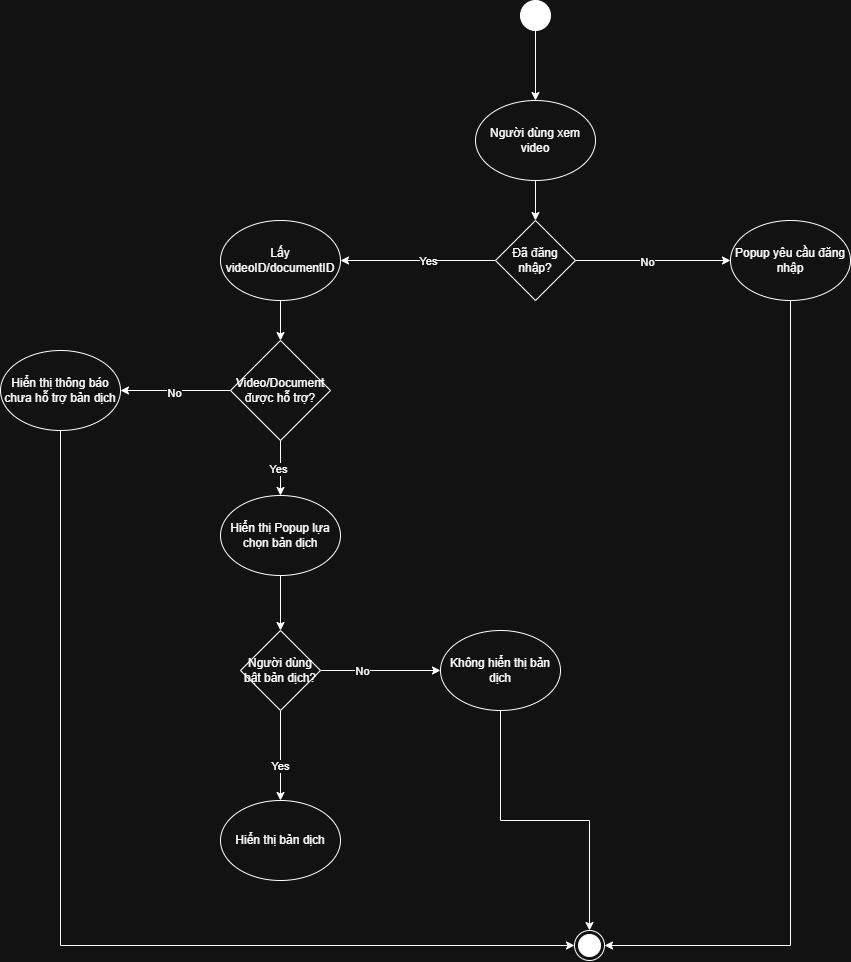

The diagram above was exported from draw.io. Its source (the exported page's mxGraphModel, read from the mxfile embedded in the PNG):
<mxGraphModel dx="2847" dy="1124" grid="1" gridSize="10" guides="1" tooltips="1" connect="1" arrows="1" fold="1" page="1" pageScale="1" pageWidth="827" pageHeight="1169" math="0" shadow="0">
  <root>
    <mxCell id="0" />
    <mxCell id="1" parent="0" />
    <mxCell id="0fQ8G62Ag8r32-ZO2_6p-2" edge="1" parent="1" source="0fQ8G62Ag8r32-ZO2_6p-1" style="edgeStyle=orthogonalEdgeStyle;rounded=0;orthogonalLoop=1;jettySize=auto;html=1;exitX=0.5;exitY=1;exitDx=0;exitDy=0;entryX=0.5;entryY=0;entryDx=0;entryDy=0;" target="0fQ8G62Ag8r32-ZO2_6p-3">
      <mxGeometry relative="1" as="geometry">
        <mxPoint x="375.3333333333335" y="160" as="targetPoint" />
      </mxGeometry>
    </mxCell>
    <mxCell id="0fQ8G62Ag8r32-ZO2_6p-1" parent="1" style="ellipse;fillColor=strokeColor;html=1;" value="" vertex="1">
      <mxGeometry height="30" width="30" x="360" y="10" as="geometry" />
    </mxCell>
    <mxCell id="0fQ8G62Ag8r32-ZO2_6p-5" edge="1" parent="1" source="0fQ8G62Ag8r32-ZO2_6p-3" style="edgeStyle=orthogonalEdgeStyle;rounded=0;orthogonalLoop=1;jettySize=auto;html=1;exitX=0.5;exitY=1;exitDx=0;exitDy=0;" target="0fQ8G62Ag8r32-ZO2_6p-4">
      <mxGeometry relative="1" as="geometry" />
    </mxCell>
    <mxCell id="0fQ8G62Ag8r32-ZO2_6p-3" parent="1" style="ellipse;whiteSpace=wrap;html=1;" value="Người dùng xem video" vertex="1">
      <mxGeometry height="80" width="120" x="315" y="110" as="geometry" />
    </mxCell>
    <mxCell id="0fQ8G62Ag8r32-ZO2_6p-6" edge="1" parent="1" source="0fQ8G62Ag8r32-ZO2_6p-4" style="edgeStyle=orthogonalEdgeStyle;rounded=0;orthogonalLoop=1;jettySize=auto;html=1;exitX=0;exitY=0.5;exitDx=0;exitDy=0;entryX=1;entryY=0.5;entryDx=0;entryDy=0;" target="0fQ8G62Ag8r32-ZO2_6p-10">
      <mxGeometry relative="1" as="geometry">
        <mxPoint x="200" y="269.83333333333337" as="targetPoint" />
      </mxGeometry>
    </mxCell>
    <mxCell id="0fQ8G62Ag8r32-ZO2_6p-8" connectable="0" parent="0fQ8G62Ag8r32-ZO2_6p-6" style="edgeLabel;html=1;align=center;verticalAlign=middle;resizable=0;points=[];" value="Yes" vertex="1">
      <mxGeometry relative="1" x="-0.1171" as="geometry">
        <mxPoint x="1" as="offset" />
      </mxGeometry>
    </mxCell>
    <mxCell id="0fQ8G62Ag8r32-ZO2_6p-7" edge="1" parent="1" source="0fQ8G62Ag8r32-ZO2_6p-4" style="edgeStyle=orthogonalEdgeStyle;rounded=0;orthogonalLoop=1;jettySize=auto;html=1;exitX=1;exitY=0.5;exitDx=0;exitDy=0;entryX=0;entryY=0.5;entryDx=0;entryDy=0;" target="0fQ8G62Ag8r32-ZO2_6p-31">
      <mxGeometry relative="1" as="geometry">
        <mxPoint x="560" y="269.83333333333337" as="targetPoint" />
      </mxGeometry>
    </mxCell>
    <mxCell id="0fQ8G62Ag8r32-ZO2_6p-9" connectable="0" parent="0fQ8G62Ag8r32-ZO2_6p-7" style="edgeLabel;html=1;align=center;verticalAlign=middle;resizable=0;points=[];" value="No" vertex="1">
      <mxGeometry relative="1" x="-0.0769" y="-1" as="geometry">
        <mxPoint as="offset" />
      </mxGeometry>
    </mxCell>
    <mxCell id="0fQ8G62Ag8r32-ZO2_6p-4" parent="1" style="rhombus;whiteSpace=wrap;html=1;" value="Đã đăng nhập?" vertex="1">
      <mxGeometry height="80" width="80" x="335" y="230" as="geometry" />
    </mxCell>
    <mxCell id="0fQ8G62Ag8r32-ZO2_6p-13" edge="1" parent="1" source="0fQ8G62Ag8r32-ZO2_6p-10" style="edgeStyle=orthogonalEdgeStyle;rounded=0;orthogonalLoop=1;jettySize=auto;html=1;exitX=0.5;exitY=1;exitDx=0;exitDy=0;entryX=0.5;entryY=0;entryDx=0;entryDy=0;" target="0fQ8G62Ag8r32-ZO2_6p-12">
      <mxGeometry relative="1" as="geometry" />
    </mxCell>
    <mxCell id="0fQ8G62Ag8r32-ZO2_6p-10" parent="1" style="ellipse;whiteSpace=wrap;html=1;" value="Lấy videoID/documentID" vertex="1">
      <mxGeometry height="80" width="120" x="60" y="230" as="geometry" />
    </mxCell>
    <mxCell id="0fQ8G62Ag8r32-ZO2_6p-18" edge="1" parent="1" source="0fQ8G62Ag8r32-ZO2_6p-11" style="edgeStyle=orthogonalEdgeStyle;rounded=0;orthogonalLoop=1;jettySize=auto;html=1;exitX=0.5;exitY=1;exitDx=0;exitDy=0;" target="0fQ8G62Ag8r32-ZO2_6p-17">
      <mxGeometry relative="1" as="geometry" />
    </mxCell>
    <mxCell id="0fQ8G62Ag8r32-ZO2_6p-11" parent="1" style="ellipse;whiteSpace=wrap;html=1;" value="Hiển thị Popup lựa chọn bản dịch" vertex="1">
      <mxGeometry height="80" width="120" x="60" y="505" as="geometry" />
    </mxCell>
    <mxCell id="0fQ8G62Ag8r32-ZO2_6p-14" edge="1" parent="1" source="0fQ8G62Ag8r32-ZO2_6p-12" style="edgeStyle=orthogonalEdgeStyle;rounded=0;orthogonalLoop=1;jettySize=auto;html=1;exitX=0.5;exitY=1;exitDx=0;exitDy=0;entryX=0.5;entryY=0;entryDx=0;entryDy=0;" target="0fQ8G62Ag8r32-ZO2_6p-11">
      <mxGeometry relative="1" as="geometry" />
    </mxCell>
    <mxCell id="0fQ8G62Ag8r32-ZO2_6p-15" connectable="0" parent="0fQ8G62Ag8r32-ZO2_6p-14" style="edgeLabel;html=1;align=center;verticalAlign=middle;resizable=0;points=[];" value="Yes" vertex="1">
      <mxGeometry relative="1" x="0.0205" y="-3" as="geometry">
        <mxPoint as="offset" />
      </mxGeometry>
    </mxCell>
    <mxCell id="0fQ8G62Ag8r32-ZO2_6p-25" edge="1" parent="1" source="0fQ8G62Ag8r32-ZO2_6p-12" style="edgeStyle=orthogonalEdgeStyle;rounded=0;orthogonalLoop=1;jettySize=auto;html=1;exitX=0;exitY=0.5;exitDx=0;exitDy=0;entryX=1;entryY=0.5;entryDx=0;entryDy=0;" target="0fQ8G62Ag8r32-ZO2_6p-27">
      <mxGeometry relative="1" as="geometry">
        <mxPoint x="-30" y="399.8333333333335" as="targetPoint" />
      </mxGeometry>
    </mxCell>
    <mxCell id="0fQ8G62Ag8r32-ZO2_6p-26" connectable="0" parent="0fQ8G62Ag8r32-ZO2_6p-25" style="edgeLabel;html=1;align=center;verticalAlign=middle;resizable=0;points=[];" value="No" vertex="1">
      <mxGeometry relative="1" x="0.0378" y="2" as="geometry">
        <mxPoint as="offset" />
      </mxGeometry>
    </mxCell>
    <mxCell id="0fQ8G62Ag8r32-ZO2_6p-12" parent="1" style="rhombus;whiteSpace=wrap;html=1;" value="Video/Document được hỗ trợ?" vertex="1">
      <mxGeometry height="100" width="100" x="70" y="350" as="geometry" />
    </mxCell>
    <mxCell id="0fQ8G62Ag8r32-ZO2_6p-30" edge="1" parent="1" source="0fQ8G62Ag8r32-ZO2_6p-16" style="edgeStyle=orthogonalEdgeStyle;rounded=0;orthogonalLoop=1;jettySize=auto;html=1;exitX=0.5;exitY=1;exitDx=0;exitDy=0;entryX=0.5;entryY=0;entryDx=0;entryDy=0;" target="0fQ8G62Ag8r32-ZO2_6p-29">
      <mxGeometry relative="1" as="geometry" />
    </mxCell>
    <mxCell id="0fQ8G62Ag8r32-ZO2_6p-16" parent="1" style="ellipse;whiteSpace=wrap;html=1;" value="Không hiển thị bản dịch" vertex="1">
      <mxGeometry height="80" width="120" x="280" y="640" as="geometry" />
    </mxCell>
    <mxCell id="0fQ8G62Ag8r32-ZO2_6p-19" edge="1" parent="1" source="0fQ8G62Ag8r32-ZO2_6p-17" style="edgeStyle=orthogonalEdgeStyle;rounded=0;orthogonalLoop=1;jettySize=auto;html=1;exitX=1;exitY=0.5;exitDx=0;exitDy=0;entryX=0;entryY=0.5;entryDx=0;entryDy=0;" target="0fQ8G62Ag8r32-ZO2_6p-16">
      <mxGeometry relative="1" as="geometry">
        <mxPoint x="280" y="679.8333333333335" as="targetPoint" />
      </mxGeometry>
    </mxCell>
    <mxCell id="0fQ8G62Ag8r32-ZO2_6p-20" connectable="0" parent="0fQ8G62Ag8r32-ZO2_6p-19" style="edgeLabel;html=1;align=center;verticalAlign=middle;resizable=0;points=[];" value="No" vertex="1">
      <mxGeometry relative="1" x="-0.3139" as="geometry">
        <mxPoint as="offset" />
      </mxGeometry>
    </mxCell>
    <mxCell id="0fQ8G62Ag8r32-ZO2_6p-21" edge="1" parent="1" source="0fQ8G62Ag8r32-ZO2_6p-17" style="edgeStyle=orthogonalEdgeStyle;rounded=0;orthogonalLoop=1;jettySize=auto;html=1;exitX=0.5;exitY=1;exitDx=0;exitDy=0;entryX=0.5;entryY=0;entryDx=0;entryDy=0;" target="0fQ8G62Ag8r32-ZO2_6p-22">
      <mxGeometry relative="1" as="geometry">
        <mxPoint x="120.33333333333348" y="800" as="targetPoint" />
      </mxGeometry>
    </mxCell>
    <mxCell id="0fQ8G62Ag8r32-ZO2_6p-23" connectable="0" parent="0fQ8G62Ag8r32-ZO2_6p-21" style="edgeLabel;html=1;align=center;verticalAlign=middle;resizable=0;points=[];" value="Yes" vertex="1">
      <mxGeometry relative="1" x="0.2282" y="-1" as="geometry">
        <mxPoint as="offset" />
      </mxGeometry>
    </mxCell>
    <mxCell id="0fQ8G62Ag8r32-ZO2_6p-17" parent="1" style="rhombus;whiteSpace=wrap;html=1;" value="Người dùng bật bản dịch?" vertex="1">
      <mxGeometry height="80" width="80" x="80" y="640" as="geometry" />
    </mxCell>
    <mxCell id="0fQ8G62Ag8r32-ZO2_6p-22" parent="1" style="ellipse;whiteSpace=wrap;html=1;" value="Hiển thị bản dịch" vertex="1">
      <mxGeometry height="80" width="120" x="60" y="810" as="geometry" />
    </mxCell>
    <mxCell id="0fQ8G62Ag8r32-ZO2_6p-28" edge="1" parent="1" source="0fQ8G62Ag8r32-ZO2_6p-27" style="edgeStyle=orthogonalEdgeStyle;rounded=0;orthogonalLoop=1;jettySize=auto;html=1;exitX=0.5;exitY=1;exitDx=0;exitDy=0;entryX=0;entryY=0.5;entryDx=0;entryDy=0;" target="0fQ8G62Ag8r32-ZO2_6p-29">
      <mxGeometry relative="1" as="geometry">
        <mxPoint x="-100" y="1020" as="targetPoint" />
      </mxGeometry>
    </mxCell>
    <mxCell id="0fQ8G62Ag8r32-ZO2_6p-27" parent="1" style="ellipse;whiteSpace=wrap;html=1;" value="Hiển thị thông báo chưa hỗ trợ bản dịch" vertex="1">
      <mxGeometry height="80" width="120" x="-160" y="360" as="geometry" />
    </mxCell>
    <mxCell id="0fQ8G62Ag8r32-ZO2_6p-29" parent="1" style="ellipse;html=1;shape=endState;fillColor=strokeColor;" value="" vertex="1">
      <mxGeometry height="30" width="30" x="414" y="940" as="geometry" />
    </mxCell>
    <mxCell id="0fQ8G62Ag8r32-ZO2_6p-32" edge="1" parent="1" source="0fQ8G62Ag8r32-ZO2_6p-31" style="edgeStyle=orthogonalEdgeStyle;rounded=0;orthogonalLoop=1;jettySize=auto;html=1;exitX=0.5;exitY=1;exitDx=0;exitDy=0;entryX=1;entryY=0.5;entryDx=0;entryDy=0;" target="0fQ8G62Ag8r32-ZO2_6p-29">
      <mxGeometry relative="1" as="geometry" />
    </mxCell>
    <mxCell id="0fQ8G62Ag8r32-ZO2_6p-31" parent="1" style="ellipse;whiteSpace=wrap;html=1;" value="Popup yêu cầu đăng nhập" vertex="1">
      <mxGeometry height="80" width="120" x="570" y="230" as="geometry" />
    </mxCell>
  </root>
</mxGraphModel>